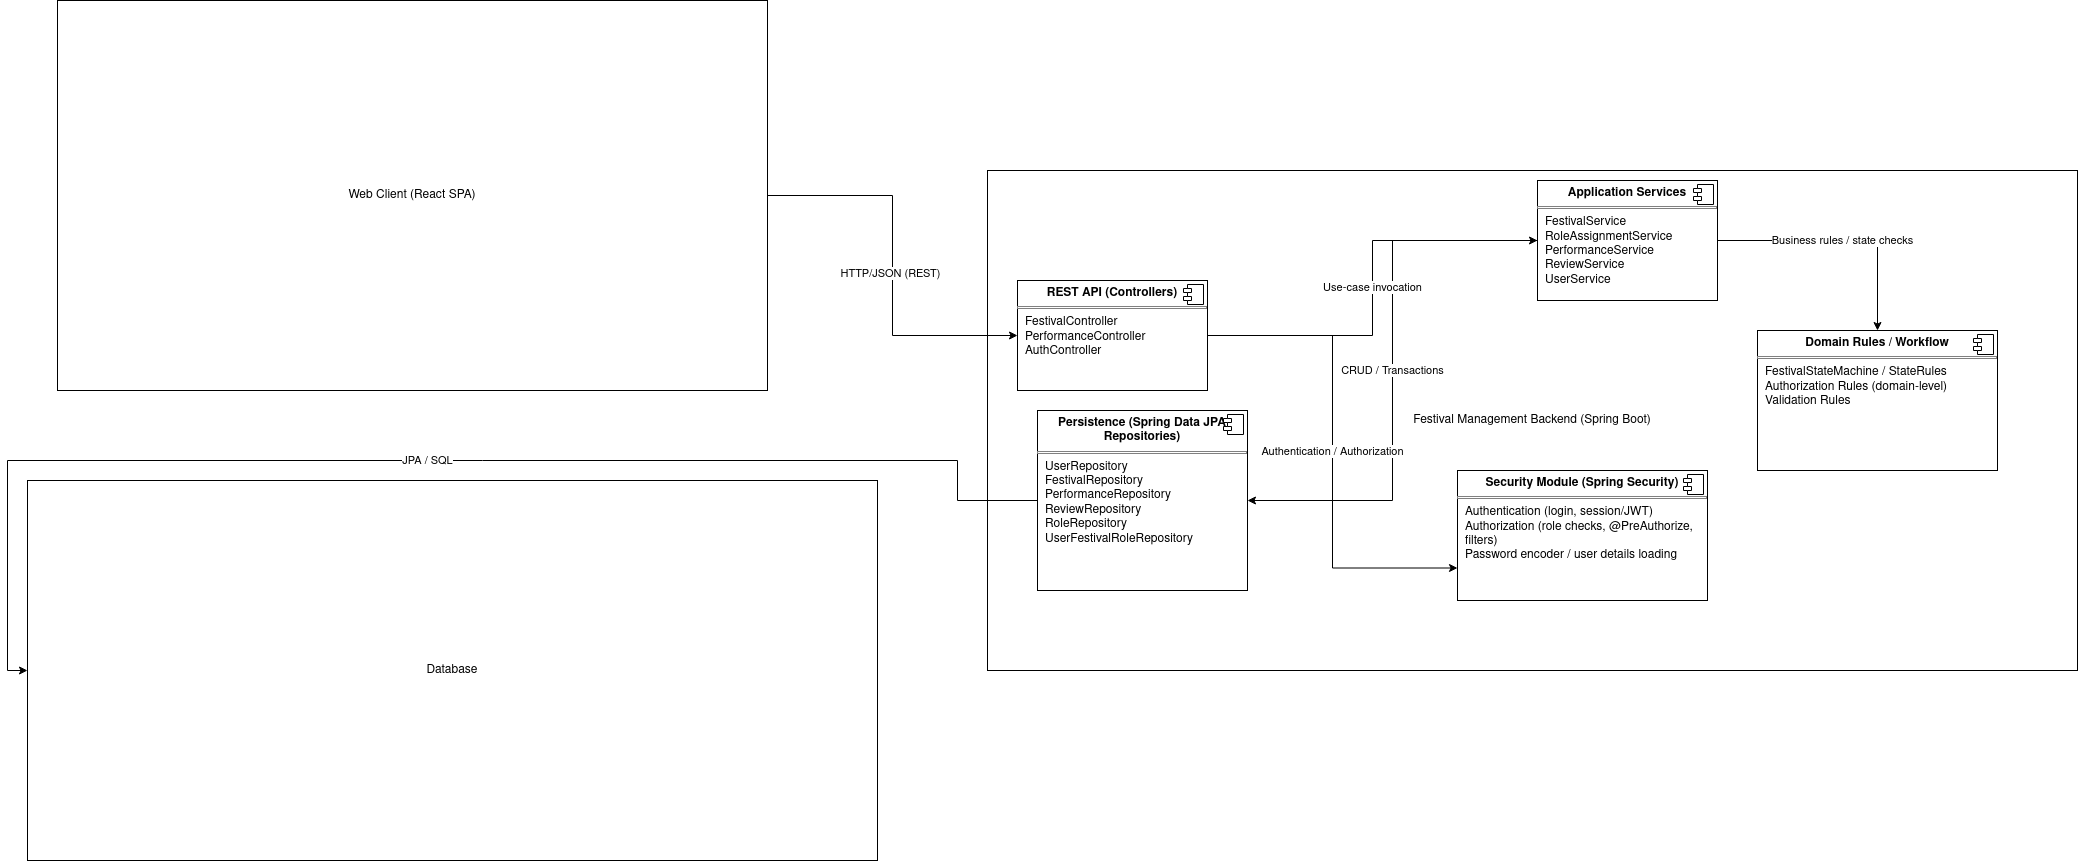

The diagram above was exported from draw.io. Its source (the exported page's mxGraphModel, read from the mxfile embedded in the PNG):
<mxGraphModel dx="4077" dy="2390" grid="1" gridSize="10" guides="1" tooltips="1" connect="1" arrows="1" fold="1" page="1" pageScale="1" pageWidth="850" pageHeight="1100" math="0" shadow="0">
  <root>
    <mxCell id="0" />
    <mxCell id="1" parent="0" />
    <mxCell id="-LB5QMMvHrRLooFkSqnp-1" parent="1" style="rounded=0;whiteSpace=wrap;html=1;" value="Database" vertex="1">
      <mxGeometry height="380" width="850" x="-960" y="320" as="geometry" />
    </mxCell>
    <mxCell id="-LB5QMMvHrRLooFkSqnp-2" parent="1" style="rounded=0;whiteSpace=wrap;html=1;" value="Festival Management Backend (Spring Boot)" vertex="1">
      <mxGeometry height="500" width="1090" y="10" as="geometry" />
    </mxCell>
    <mxCell id="-LB5QMMvHrRLooFkSqnp-18" edge="1" parent="1" source="-LB5QMMvHrRLooFkSqnp-3" style="edgeStyle=orthogonalEdgeStyle;rounded=0;orthogonalLoop=1;jettySize=auto;html=1;entryX=0;entryY=0.5;entryDx=0;entryDy=0;" target="-LB5QMMvHrRLooFkSqnp-12">
      <mxGeometry relative="1" as="geometry" />
    </mxCell>
    <mxCell id="-LB5QMMvHrRLooFkSqnp-19" connectable="0" parent="-LB5QMMvHrRLooFkSqnp-18" style="edgeLabel;html=1;align=center;verticalAlign=middle;resizable=0;points=[];" value="HTTP/JSON (REST)" vertex="1">
      <mxGeometry relative="1" x="0.0373" y="-3" as="geometry">
        <mxPoint as="offset" />
      </mxGeometry>
    </mxCell>
    <mxCell id="-LB5QMMvHrRLooFkSqnp-3" parent="1" style="rounded=0;whiteSpace=wrap;html=1;" value="Web Client (React SPA)" vertex="1">
      <mxGeometry height="390" width="710" x="-930" y="-160" as="geometry" />
    </mxCell>
    <mxCell id="-LB5QMMvHrRLooFkSqnp-4" parent="1" style="align=left;overflow=fill;html=1;dropTarget=0;whiteSpace=wrap;" value="&lt;p style=&quot;margin:0px;margin-top:6px;text-align:center;&quot;&gt;&lt;b&gt;Security Module (Spring Security)&lt;/b&gt;&lt;/p&gt;&lt;hr size=&quot;1&quot; style=&quot;border-style:solid;&quot;&gt;&lt;p style=&quot;margin:0px;margin-left:8px;&quot;&gt;Authentication (login, session/JWT)&lt;br&gt;Authorization (role checks, @PreAuthorize, filters)&lt;/p&gt;&lt;p style=&quot;margin:0px;margin-left:8px;&quot;&gt;Password encoder / user details loading&lt;/p&gt;" vertex="1">
      <mxGeometry height="130" width="250" x="470" y="310" as="geometry" />
    </mxCell>
    <mxCell id="-LB5QMMvHrRLooFkSqnp-5" parent="-LB5QMMvHrRLooFkSqnp-4" style="shape=component;jettyWidth=8;jettyHeight=4;" value="" vertex="1">
      <mxGeometry height="20" relative="1" width="20" x="1" as="geometry">
        <mxPoint x="-24" y="4" as="offset" />
      </mxGeometry>
    </mxCell>
    <mxCell id="-LB5QMMvHrRLooFkSqnp-24" edge="1" parent="1" source="-LB5QMMvHrRLooFkSqnp-6" style="edgeStyle=orthogonalEdgeStyle;rounded=0;orthogonalLoop=1;jettySize=auto;html=1;entryX=0;entryY=0.5;entryDx=0;entryDy=0;" target="-LB5QMMvHrRLooFkSqnp-1" value="JPA / SQL">
      <mxGeometry relative="1" as="geometry" />
    </mxCell>
    <mxCell id="-LB5QMMvHrRLooFkSqnp-6" parent="1" style="align=left;overflow=fill;html=1;dropTarget=0;whiteSpace=wrap;" value="&lt;p style=&quot;margin:0px;margin-top:6px;text-align:center;&quot;&gt;&lt;b&gt;Persistence (Spring Data JPA Repositories)&lt;/b&gt;&lt;/p&gt;&lt;hr size=&quot;1&quot; style=&quot;border-style:solid;&quot;&gt;&lt;p style=&quot;margin:0px;margin-left:8px;&quot;&gt;UserRepository&lt;br&gt;FestivalRepository&lt;/p&gt;&lt;p style=&quot;margin:0px;margin-left:8px;&quot;&gt;PerformanceRepository&lt;/p&gt;&lt;p style=&quot;margin:0px;margin-left:8px;&quot;&gt;ReviewRepository&lt;br&gt;RoleRepository&lt;br&gt;UserFestivalRoleRepository&lt;/p&gt;" vertex="1">
      <mxGeometry height="180" width="210" x="50" y="250" as="geometry" />
    </mxCell>
    <mxCell id="-LB5QMMvHrRLooFkSqnp-7" parent="-LB5QMMvHrRLooFkSqnp-6" style="shape=component;jettyWidth=8;jettyHeight=4;" value="" vertex="1">
      <mxGeometry height="20" relative="1" width="20" x="1" as="geometry">
        <mxPoint x="-24" y="4" as="offset" />
      </mxGeometry>
    </mxCell>
    <mxCell id="-LB5QMMvHrRLooFkSqnp-8" parent="1" style="align=left;overflow=fill;html=1;dropTarget=0;whiteSpace=wrap;" value="&lt;p style=&quot;margin:0px;margin-top:6px;text-align:center;&quot;&gt;&lt;b&gt;Domain Rules / Workflow&lt;/b&gt;&lt;/p&gt;&lt;hr size=&quot;1&quot; style=&quot;border-style:solid;&quot;&gt;&lt;p style=&quot;margin:0px;margin-left:8px;&quot;&gt;&lt;span data-start=&quot;3160&quot; data-end=&quot;3197&quot;&gt;FestivalStateMachine / StateRules&lt;/span&gt;&lt;br&gt;&lt;span data-start=&quot;3200&quot; data-end=&quot;3238&quot;&gt;Authorization Rules (domain-level)&lt;/span&gt;&lt;/p&gt;&lt;p style=&quot;margin:0px;margin-left:8px;&quot;&gt;&lt;span data-start=&quot;3305&quot; data-end=&quot;3325&quot;&gt;Validation Rules&lt;/span&gt;&lt;/p&gt;" vertex="1">
      <mxGeometry height="140" width="240" x="770" y="170" as="geometry" />
    </mxCell>
    <mxCell id="-LB5QMMvHrRLooFkSqnp-9" parent="-LB5QMMvHrRLooFkSqnp-8" style="shape=component;jettyWidth=8;jettyHeight=4;" value="" vertex="1">
      <mxGeometry height="20" relative="1" width="20" x="1" as="geometry">
        <mxPoint x="-24" y="4" as="offset" />
      </mxGeometry>
    </mxCell>
    <mxCell id="-LB5QMMvHrRLooFkSqnp-22" edge="1" parent="1" source="-LB5QMMvHrRLooFkSqnp-10" style="edgeStyle=orthogonalEdgeStyle;rounded=0;orthogonalLoop=1;jettySize=auto;html=1;" target="-LB5QMMvHrRLooFkSqnp-8" value="Business rules / state checks">
      <mxGeometry relative="1" as="geometry" />
    </mxCell>
    <mxCell id="-LB5QMMvHrRLooFkSqnp-23" edge="1" parent="1" source="-LB5QMMvHrRLooFkSqnp-10" style="edgeStyle=orthogonalEdgeStyle;rounded=0;orthogonalLoop=1;jettySize=auto;html=1;entryX=1;entryY=0.5;entryDx=0;entryDy=0;" target="-LB5QMMvHrRLooFkSqnp-6" value="CRUD / Transactions">
      <mxGeometry relative="1" as="geometry" />
    </mxCell>
    <mxCell id="-LB5QMMvHrRLooFkSqnp-10" parent="1" style="align=left;overflow=fill;html=1;dropTarget=0;whiteSpace=wrap;" value="&lt;p style=&quot;margin:0px;margin-top:6px;text-align:center;&quot;&gt;&lt;b&gt;&lt;span data-start=&quot;2075&quot; data-end=&quot;2110&quot;&gt;Application Services&lt;/span&gt;&lt;/b&gt;&lt;/p&gt;&lt;hr size=&quot;1&quot; style=&quot;border-style:solid;&quot;&gt;&lt;p style=&quot;margin:0px;margin-left:8px;&quot;&gt;FestivalService&lt;br&gt;RoleAssignmentService&lt;/p&gt;&lt;p style=&quot;margin:0px;margin-left:8px;&quot;&gt;PerformanceService&lt;/p&gt;&lt;p style=&quot;margin:0px;margin-left:8px;&quot;&gt;ReviewService&lt;/p&gt;&lt;p style=&quot;margin:0px;margin-left:8px;&quot;&gt;UserService&lt;/p&gt;" vertex="1">
      <mxGeometry height="120" width="180" x="550" y="20" as="geometry" />
    </mxCell>
    <mxCell id="-LB5QMMvHrRLooFkSqnp-11" parent="-LB5QMMvHrRLooFkSqnp-10" style="shape=component;jettyWidth=8;jettyHeight=4;" value="" vertex="1">
      <mxGeometry height="20" relative="1" width="20" x="1" as="geometry">
        <mxPoint x="-24" y="4" as="offset" />
      </mxGeometry>
    </mxCell>
    <mxCell id="-LB5QMMvHrRLooFkSqnp-20" edge="1" parent="1" source="-LB5QMMvHrRLooFkSqnp-12" style="edgeStyle=orthogonalEdgeStyle;rounded=0;orthogonalLoop=1;jettySize=auto;html=1;entryX=0;entryY=0.75;entryDx=0;entryDy=0;" target="-LB5QMMvHrRLooFkSqnp-4" value="Authentication / Authorization">
      <mxGeometry relative="1" as="geometry" />
    </mxCell>
    <mxCell id="-LB5QMMvHrRLooFkSqnp-21" edge="1" parent="1" source="-LB5QMMvHrRLooFkSqnp-12" style="edgeStyle=orthogonalEdgeStyle;rounded=0;orthogonalLoop=1;jettySize=auto;html=1;entryX=0;entryY=0.5;entryDx=0;entryDy=0;" target="-LB5QMMvHrRLooFkSqnp-10" value="Use-case invocation">
      <mxGeometry relative="1" as="geometry" />
    </mxCell>
    <mxCell id="-LB5QMMvHrRLooFkSqnp-12" parent="1" style="align=left;overflow=fill;html=1;dropTarget=0;whiteSpace=wrap;" value="&lt;p style=&quot;margin:0px;margin-top:6px;text-align:center;&quot;&gt;&lt;b&gt;REST API (Controllers)&lt;/b&gt;&lt;/p&gt;&lt;hr size=&quot;1&quot; style=&quot;border-style:solid;&quot;&gt;&lt;p style=&quot;margin:0px;margin-left:8px;&quot;&gt;FestivalController&lt;br&gt;PerformanceController&lt;/p&gt;&lt;p style=&quot;margin:0px;margin-left:8px;&quot;&gt;AuthController&lt;/p&gt;" vertex="1">
      <mxGeometry height="110" width="190" x="30" y="120" as="geometry" />
    </mxCell>
    <mxCell id="-LB5QMMvHrRLooFkSqnp-13" parent="-LB5QMMvHrRLooFkSqnp-12" style="shape=component;jettyWidth=8;jettyHeight=4;" value="" vertex="1">
      <mxGeometry height="20" relative="1" width="20" x="1" as="geometry">
        <mxPoint x="-24" y="4" as="offset" />
      </mxGeometry>
    </mxCell>
  </root>
</mxGraphModel>